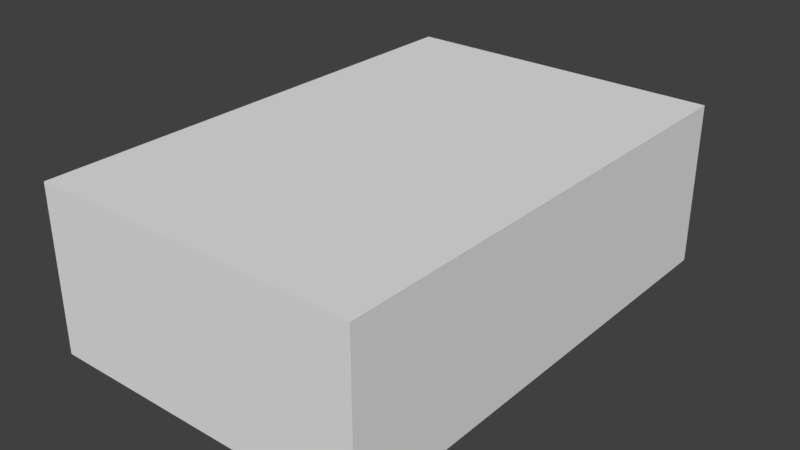 # Source: tile-low-quads.blend  (saved by Blender 2.79.0; exported with 4.5.12 LTS)
import bpy
from mathutils import Matrix  # noqa: F401  (used for matrix-valued properties, if any)

bpy.ops.wm.read_factory_settings(use_empty=True)
scene = bpy.context.scene
scene.name = 'Scene'

# ---- collections
col_collection_1 = bpy.data.collections.new('Collection 1'); scene.collection.children.link(col_collection_1)

# ---- world
world_world = bpy.data.worlds.new('World'); scene.world = world_world
world_world.color = (0.05088, 0.05088, 0.05088)
world_world.use_sun_shadow = False
world_world.sun_shadow_jitter_overblur = 0.0
world_world.cycles.sampling_method = 'MANUAL'

# ---- meshes
me_cube_001 = bpy.data.meshes.new('Cube.001')
me_cube_001.from_pydata([(-1.0, -1.5, 0.0), (-1.0, -1.5, 1.0), (-1.0, 1.5, 0.0), (-1.0, 1.5, 1.0), (1.0, -1.5, 0.0), (1.0, -1.5, 1.0), (1.0, 1.5, 0.0), (1.0, 1.5, 1.0)], [], [(0, 1, 3, 2), (2, 3, 7, 6), (6, 7, 5, 4), (4, 5, 1, 0), (2, 6, 4, 0), (7, 3, 1, 5)])
_uv = me_cube_001.uv_layers.new(name='Face UVMap')
_uv.uv.foreach_set('vector', [0.9805, 0.9864, 0.9794, 0.9864, 0.9794, 0.9875, 0.9805, 0.9875, 0.9805, 0.9864, 0.9826, 0.9864, 0.9826, 0.986, 0.9805, 0.986, 0.9837, 0.9864, 0.9826, 0.9864, 0.9826, 0.9875, 0.9837, 0.9875, 0.9805, 0.9879, 0.9826, 0.9879, 0.9826, 0.9875, 0.9805, 0.9875, 0.9805, 0.9875, 0.9826, 0.9875, 0.9826, 0.9864, 0.9805, 0.9864, 0.1562, 1.0, 0.0, 1.0, 0.0, 0.8828, 0.1562, 0.8828])
_uv.active_render = True
_uv = me_cube_001.uv_layers.new(name='NormalState UVMap')
_uv.uv.foreach_set('vector', [0.03906, 0.1416, 0.0, 0.1416, 0.0, 0.02441, 0.03906, 0.02441, 0.04883, 0.1465, 0.2051, 0.1465, 0.2051, 0.166, 0.04883, 0.166, 0.2539, 0.1416, 0.2148, 0.1416, 0.2148, 0.02441, 0.2539, 0.02441, 0.04883, 0.0, 0.2051, 0.0, 0.2051, 0.01953, 0.04883, 0.01953, 0.2637, 0.02441, 0.4199, 0.02441, 0.4199, 0.1416, 0.2637, 0.1416, 0.2051, 0.1416, 0.04883, 0.1416, 0.04883, 0.02441, 0.2051, 0.02441])
_uv = me_cube_001.uv_layers.new(name='SelectedState UVMap')
_uv.uv.foreach_set('vector', [0.6191, 0.1416, 0.5801, 0.1416, 0.5801, 0.02441, 0.6191, 0.02441, 0.6289, 0.1465, 0.7852, 0.1465, 0.7852, 0.166, 0.6289, 0.166, 0.834, 0.1416, 0.7949, 0.1416, 0.7949, 0.02441, 0.834, 0.02441, 0.6289, 0.0, 0.7852, 0.0, 0.7852, 0.01953, 0.6289, 0.01953, 0.8438, 0.02441, 1.0, 0.02441, 1.0, 0.1416, 0.8438, 0.1416, 0.7852, 0.1416, 0.6289, 0.1416, 0.6289, 0.02441, 0.7852, 0.02441])
_ca = me_cube_001.color_attributes.new('Col', 'BYTE_COLOR', 'CORNER')
_ca.data.foreach_set('color', [1.0, 1.0, 1.0, 1.0, 1.0, 1.0, 1.0, 1.0, 1.0, 1.0, 1.0, 1.0, 1.0, 1.0, 1.0, 1.0, 1.0, 1.0, 1.0, 1.0, 1.0, 1.0, 1.0, 1.0, 1.0, 1.0, 1.0, 1.0, 1.0, 1.0, 1.0, 1.0, 1.0, 1.0, 1.0, 1.0, 1.0, 1.0, 1.0, 1.0, 1.0, 1.0, 1.0, 1.0, 1.0, 1.0, 1.0, 1.0, 1.0, 1.0, 1.0, 1.0, 1.0, 1.0, 1.0, 1.0, 1.0, 1.0, 1.0, 1.0, 1.0, 1.0, 1.0, 1.0, 1.0, 1.0, 1.0, 1.0, 1.0, 1.0, 1.0, 1.0, 1.0, 1.0, 1.0, 1.0, 1.0, 1.0, 1.0, 1.0, 1.0, 1.0, 1.0, 1.0, 1.0, 1.0, 1.0, 1.0, 1.0, 1.0, 1.0, 1.0, 1.0, 1.0, 1.0, 1.0])
me_cube_001.use_remesh_preserve_volume = False
me_cube_001.use_remesh_preserve_attributes = False
me_cube_001.use_mirror_vertex_groups = False
me_cube_001.use_paint_bone_selection = False
me_cube_001.use_paint_mask = True
me_cube_001.update()

# ---- objects
ob_cube = bpy.data.objects.new('Cube', me_cube_001)

# ---- transforms, parenting, visibility, modifiers, constraints
ob_cube.location = (0.0, 0.0, 0.0)
ob_cube.lineart.crease_threshold = 0.0

# ---- collection membership
col_collection_1.objects.link(ob_cube)

# ---- scene / render settings (as saved in the file)
scene.frame_start = 1; scene.frame_end = 250; scene.frame_set(2)
scene.render.engine = 'BLENDER_EEVEE_NEXT'
scene.render.resolution_percentage = 50
scene.render.dither_intensity = 0.0
scene.cycles.use_denoising = False
scene.cycles.samples = 128
scene.cycles.sampling_pattern = 'TABULATED_SOBOL'
scene.cycles.use_adaptive_sampling = False
scene.cycles.use_light_tree = False
scene.cycles.blur_glossy = 0.0
scene.cycles.sample_clamp_indirect = 0.0
scene.view_settings.view_transform = 'Standard'
bpy.context.view_layer.update()

# ---- added for rendering (the .blend has no active camera and no usable light): camera, sun
cam_auto = bpy.data.cameras.new('AutoCamera')
cam_auto.lens = 50.0
cam_auto.sensor_width = 36.0
cam_auto.clip_end = 1000.0
ob_auto_camera = bpy.data.objects.new('AutoCamera', cam_auto)
scene.collection.objects.link(ob_auto_camera)
ob_auto_camera.location = (3.46187, -4.15425, 3.2695)
ob_auto_camera.rotation_euler = (1.09748, -7.21219e-08, 0.694738)
scene.camera = ob_auto_camera
light_auto_sun = bpy.data.lights.new('AutoSun', 'SUN')
light_auto_sun.energy = 3.0
light_auto_sun.angle = 0.0523599
ob_auto_sun = bpy.data.objects.new('AutoSun', light_auto_sun)
scene.collection.objects.link(ob_auto_sun)
ob_auto_sun.rotation_euler = (0.872665, 0.174533, 0.523599)
bpy.context.view_layer.update()
